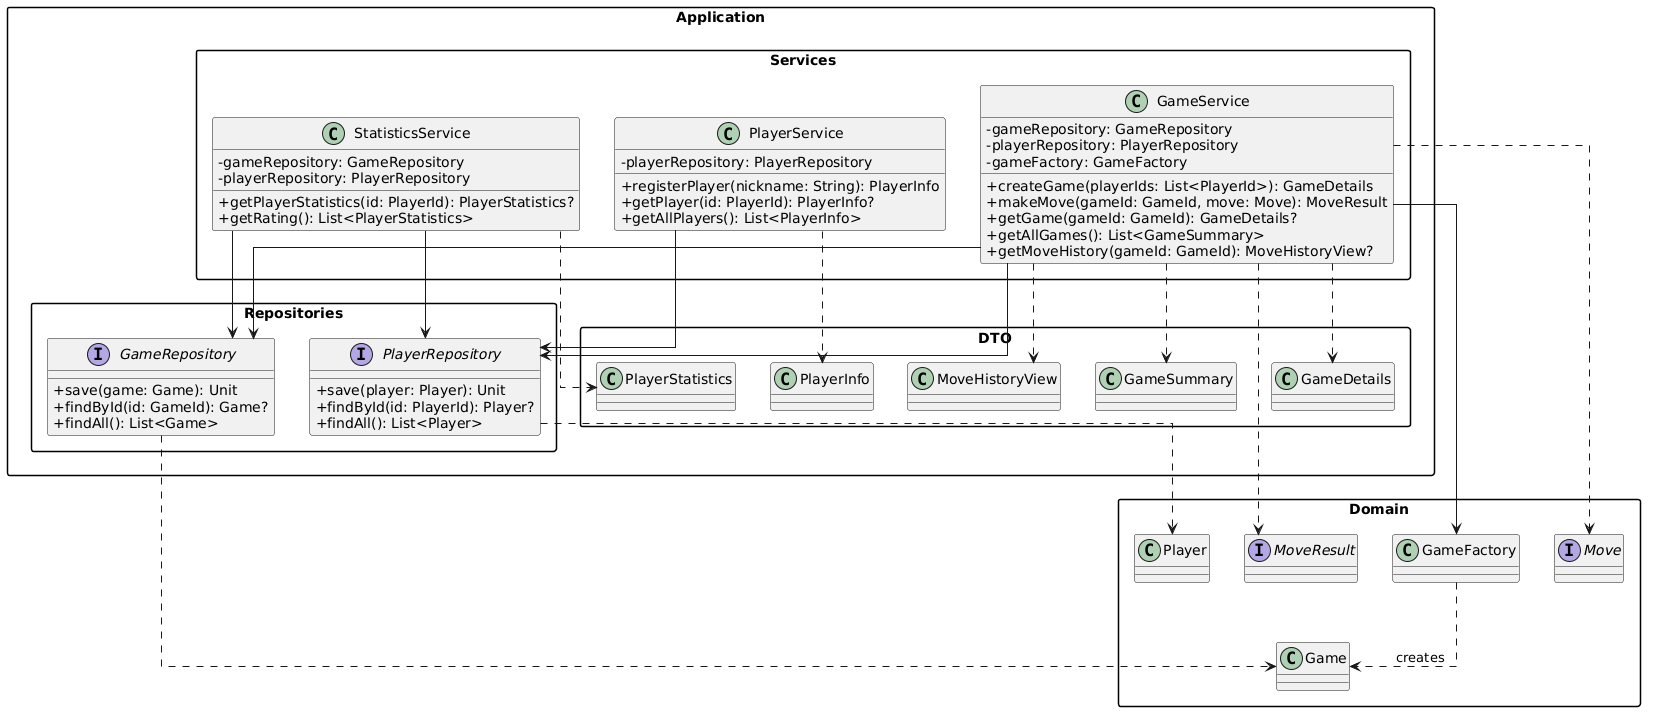

The diagram above was rendered by PlantUML. Its source (embedded in the PNG):
@startuml
top to bottom direction

skinparam classAttributeIconSize 0
skinparam shadowing false
skinparam linetype ortho
skinparam packageStyle rectangle

package "Application" {

    package "Services" {

        class GameService {
            -gameRepository: GameRepository
            -playerRepository: PlayerRepository
            -gameFactory: GameFactory

            +createGame(playerIds: List<PlayerId>): GameDetails
            +makeMove(gameId: GameId, move: Move): MoveResult
            +getGame(gameId: GameId): GameDetails?
            +getAllGames(): List<GameSummary>
            +getMoveHistory(gameId: GameId): MoveHistoryView?
        }

        class PlayerService {
            -playerRepository: PlayerRepository

            +registerPlayer(nickname: String): PlayerInfo
            +getPlayer(id: PlayerId): PlayerInfo?
            +getAllPlayers(): List<PlayerInfo>
        }

        class StatisticsService {
            -gameRepository: GameRepository
            -playerRepository: PlayerRepository

            +getPlayerStatistics(id: PlayerId): PlayerStatistics?
            +getRating(): List<PlayerStatistics>
        }
    }

    package "Repositories" {

        interface GameRepository {
            +save(game: Game): Unit
            +findById(id: GameId): Game?
            +findAll(): List<Game>
        }

        interface PlayerRepository {
            +save(player: Player): Unit
            +findById(id: PlayerId): Player?
            +findAll(): List<Player>
        }
    }

    package "DTO" {

        class GameSummary
        class GameDetails
        class MoveHistoryView
        class PlayerInfo
        class PlayerStatistics
    }
}

package "Domain" {
    class Game
    class Player
    class GameFactory
    interface Move
    interface MoveResult
}

GameService --> GameRepository
GameService --> PlayerRepository
GameService --> GameFactory

PlayerService --> PlayerRepository

StatisticsService --> GameRepository
StatisticsService --> PlayerRepository

GameRepository ..> Game
PlayerRepository ..> Player

GameFactory ..> Game : creates

GameService ..> Move
GameService ..> MoveResult

GameService ..> GameDetails
GameService ..> GameSummary
GameService ..> MoveHistoryView

PlayerService ..> PlayerInfo
StatisticsService ..> PlayerStatistics
@enduml